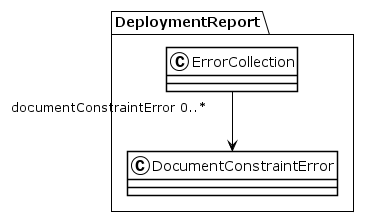

The diagram above was rendered by PlantUML. Its source (embedded in the PNG):
@startuml
!theme plain
package DeploymentReport {
class ErrorCollection {
}
ErrorCollection "documentConstraintError 0..*" --> DocumentConstraintError
class DocumentConstraintError {
}
}
@enduml